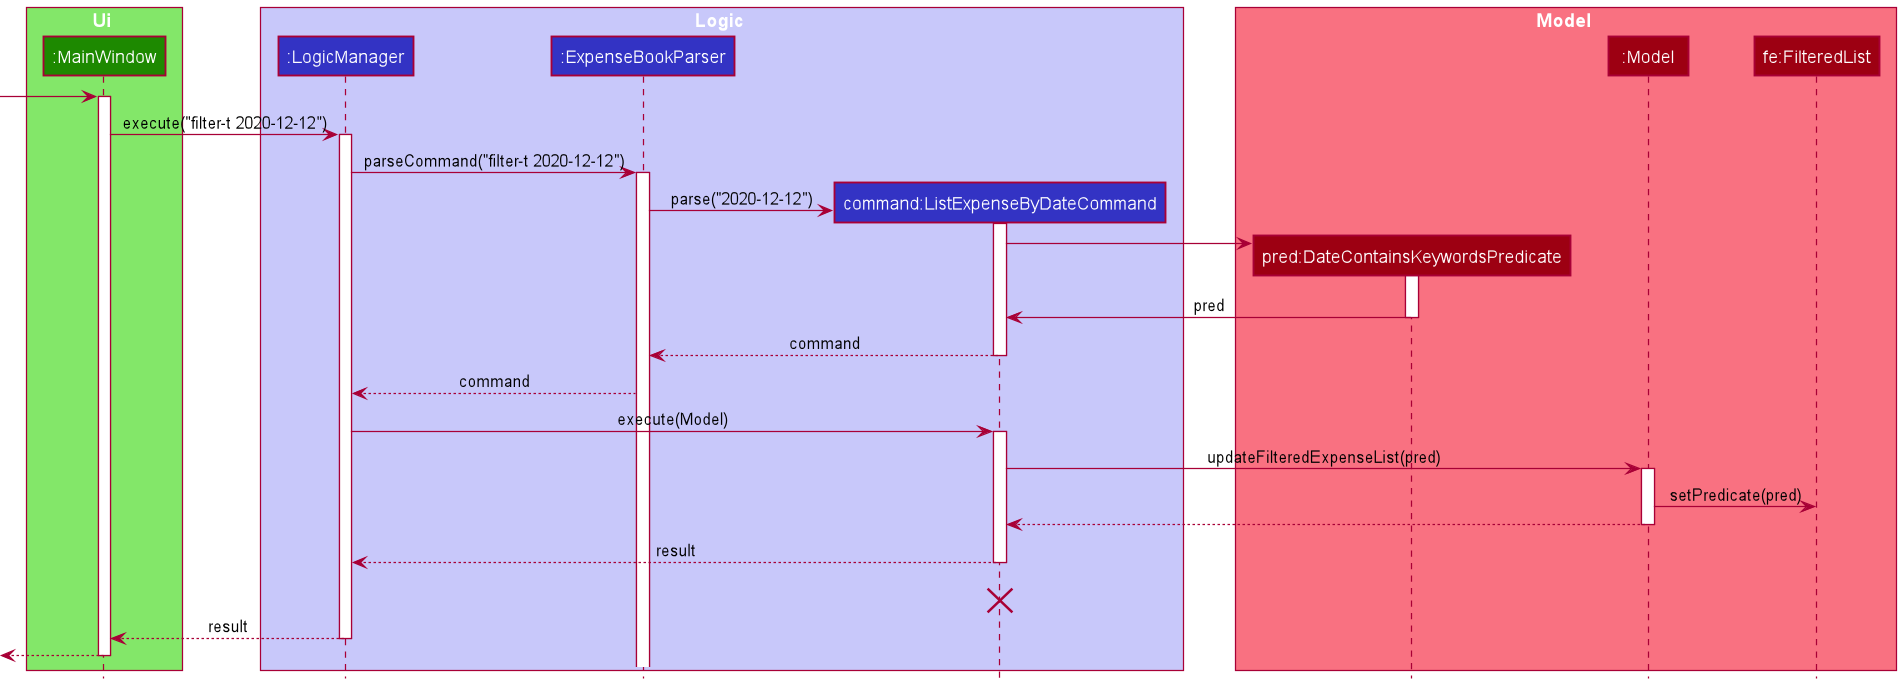

The diagram above was rendered by PlantUML. Its source (embedded in the PNG):
@startuml
!include style.puml
skinparam BoxPadding 20

box Ui UI_COLOR_T1
participant ":MainWindow" as MainWindow UI_COLOR
end box

box Logic LOGIC_COLOR_T1
participant ":LogicManager" as LogicManager LOGIC_COLOR
participant ":ExpenseBookParser" as ExpenseBookParser LOGIC_COLOR
participant "command:ListExpenseByDateCommand" as ListExpenseByDateCommand LOGIC_COLOR

end box

box Model MODEL_COLOR_T1
participant "pred:DateContainsKeywordsPredicate" as DateContainsKeywordsPredicate MODEL_COLOR
participant ":Model" as Model MODEL_COLOR
participant "fe:FilteredList" as FilteredList MODEL_COLOR
end box

[-> MainWindow
activate MainWindow

MainWindow -> LogicManager : execute("filter-t 2020-12-12")
activate LogicManager

LogicManager -> ExpenseBookParser : parseCommand("filter-t 2020-12-12")
activate ExpenseBookParser

create ListExpenseByDateCommand
ExpenseBookParser -> ListExpenseByDateCommand : parse("2020-12-12")
activate ListExpenseByDateCommand

create DateContainsKeywordsPredicate
ListExpenseByDateCommand -> DateContainsKeywordsPredicate
activate DateContainsKeywordsPredicate

DateContainsKeywordsPredicate -> ListExpenseByDateCommand : pred
deactivate DateContainsKeywordsPredicate

ListExpenseByDateCommand --> ExpenseBookParser : command
deactivate ListExpenseByDateCommand

ExpenseBookParser --> LogicManager : command

LogicManager -> ListExpenseByDateCommand : execute(Model)
activate ListExpenseByDateCommand

ListExpenseByDateCommand -> Model : updateFilteredExpenseList(pred)
activate Model

Model -> FilteredList : setPredicate(pred)

Model --> ListExpenseByDateCommand
deactivate Model

ListExpenseByDateCommand --> LogicManager : result
deactivate ListExpenseByDateCommand
ListExpenseByDateCommand -[hidden]-> LogicManager : result
destroy ListExpenseByDateCommand

MainWindow <--LogicManager : result
deactivate LogicManager

[<-- MainWindow
deactivate MainWindow

@enduml